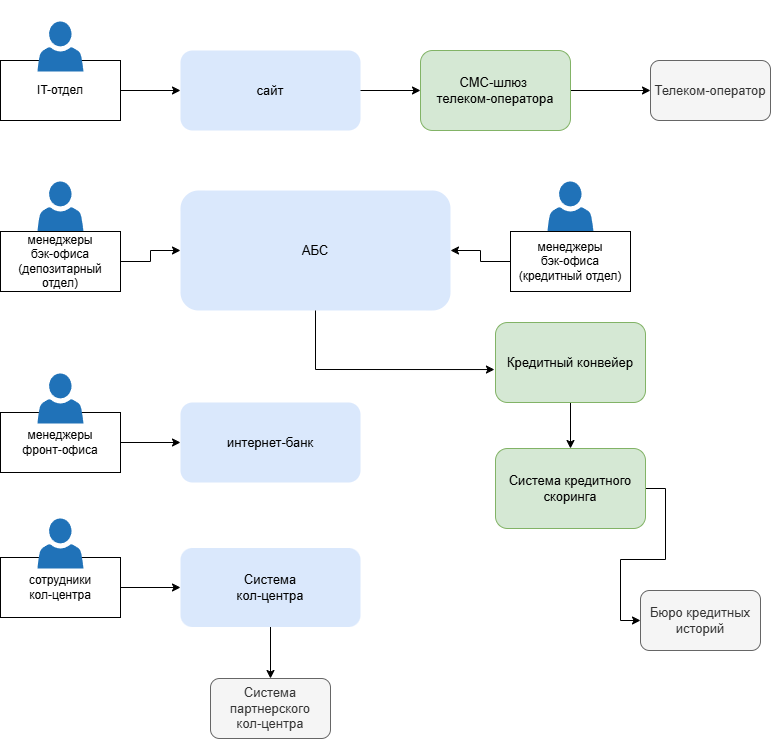

The diagram above was exported from draw.io. Its source (the exported page's mxGraphModel, read from the mxfile embedded in the PNG):
<mxGraphModel dx="2180" dy="1186" grid="1" gridSize="10" guides="1" tooltips="1" connect="1" arrows="1" fold="1" page="1" pageScale="1" pageWidth="827" pageHeight="1169" math="0" shadow="0">
  <root>
    <mxCell id="0" />
    <mxCell id="1" parent="0" />
    <mxCell id="En6jYpOxE-iCAt8cUyZO-1" parent="1" style="rounded=1;whiteSpace=wrap;html=1;fillColor=#dae8fc;strokeColor=none;fontFamily=Helvetica;fontSize=13;" value="АБС" vertex="1">
      <mxGeometry height="120" width="270" x="220" y="230" as="geometry" />
    </mxCell>
    <mxCell id="En6jYpOxE-iCAt8cUyZO-2" connectable="0" parent="1" style="group" value="" vertex="1">
      <mxGeometry height="110" width="120" x="40" y="221" as="geometry" />
    </mxCell>
    <mxCell id="En6jYpOxE-iCAt8cUyZO-3" connectable="0" parent="En6jYpOxE-iCAt8cUyZO-2" style="group" value="" vertex="1">
      <mxGeometry height="110" width="120" as="geometry" />
    </mxCell>
    <mxCell id="En6jYpOxE-iCAt8cUyZO-4" parent="En6jYpOxE-iCAt8cUyZO-3" style="sketch=0;pointerEvents=1;shadow=0;dashed=0;html=1;strokeColor=none;labelPosition=center;verticalLabelPosition=bottom;verticalAlign=top;outlineConnect=0;align=center;shape=mxgraph.office.users.user;fillColor=#2072B8;" value="" vertex="1">
      <mxGeometry height="50" width="46" x="37" as="geometry" />
    </mxCell>
    <mxCell id="En6jYpOxE-iCAt8cUyZO-5" parent="En6jYpOxE-iCAt8cUyZO-3" style="rounded=0;whiteSpace=wrap;html=1;strokeColor=default;fillColor=none;" value="менеджеры &lt;br&gt;бэк-офиса&lt;br&gt;(депозитарный отдел)" vertex="1">
      <mxGeometry height="60" width="120" y="50" as="geometry" />
    </mxCell>
    <mxCell id="En6jYpOxE-iCAt8cUyZO-6" connectable="0" parent="1" style="group" value="" vertex="1">
      <mxGeometry height="99" width="120" x="40" y="558" as="geometry" />
    </mxCell>
    <mxCell id="En6jYpOxE-iCAt8cUyZO-7" parent="En6jYpOxE-iCAt8cUyZO-6" style="rounded=0;whiteSpace=wrap;html=1;strokeColor=default;fillColor=none;container=0;" value="сотрудники&lt;br&gt;кол-центра" vertex="1">
      <mxGeometry height="60" width="120" y="39" as="geometry" />
    </mxCell>
    <mxCell id="En6jYpOxE-iCAt8cUyZO-8" parent="En6jYpOxE-iCAt8cUyZO-6" style="sketch=0;pointerEvents=1;shadow=0;dashed=0;html=1;strokeColor=none;labelPosition=center;verticalLabelPosition=bottom;verticalAlign=top;outlineConnect=0;align=center;shape=mxgraph.office.users.user;fillColor=#2072B8;container=0;" value="" vertex="1">
      <mxGeometry height="50" width="46" x="37" as="geometry" />
    </mxCell>
    <mxCell id="En6jYpOxE-iCAt8cUyZO-9" connectable="0" parent="1" style="group" value="" vertex="1">
      <mxGeometry height="99" width="120" x="40" y="40" as="geometry" />
    </mxCell>
    <mxCell id="En6jYpOxE-iCAt8cUyZO-10" parent="En6jYpOxE-iCAt8cUyZO-9" style="rounded=0;whiteSpace=wrap;html=1;strokeColor=default;fillColor=none;container=0;" value="IT-отдел" vertex="1">
      <mxGeometry height="60" width="120" y="60" as="geometry" />
    </mxCell>
    <mxCell id="En6jYpOxE-iCAt8cUyZO-11" parent="En6jYpOxE-iCAt8cUyZO-9" style="sketch=0;pointerEvents=1;shadow=0;dashed=0;html=1;strokeColor=none;labelPosition=center;verticalLabelPosition=bottom;verticalAlign=top;outlineConnect=0;align=center;shape=mxgraph.office.users.user;fillColor=#2072B8;container=0;" value="" vertex="1">
      <mxGeometry height="50" width="46" x="37" y="21" as="geometry" />
    </mxCell>
    <mxCell id="En6jYpOxE-iCAt8cUyZO-12" connectable="0" parent="1" style="group" value="" vertex="1">
      <mxGeometry height="110" width="120" x="550" y="221" as="geometry" />
    </mxCell>
    <mxCell id="En6jYpOxE-iCAt8cUyZO-13" parent="En6jYpOxE-iCAt8cUyZO-12" style="sketch=0;pointerEvents=1;shadow=0;dashed=0;html=1;strokeColor=none;labelPosition=center;verticalLabelPosition=bottom;verticalAlign=top;outlineConnect=0;align=center;shape=mxgraph.office.users.user;fillColor=#2072B8;" value="" vertex="1">
      <mxGeometry height="50" width="46" x="37" as="geometry" />
    </mxCell>
    <mxCell id="En6jYpOxE-iCAt8cUyZO-14" parent="En6jYpOxE-iCAt8cUyZO-12" style="rounded=0;whiteSpace=wrap;html=1;strokeColor=default;fillColor=none;" value="менеджеры &lt;br&gt;бэк-офиса&lt;br&gt;(кредитный отдел)" vertex="1">
      <mxGeometry height="60" width="120" y="50" as="geometry" />
    </mxCell>
    <mxCell id="En6jYpOxE-iCAt8cUyZO-15" parent="1" style="rounded=1;whiteSpace=wrap;html=1;fillColor=#dae8fc;strokeColor=none;fontFamily=Helvetica;fontSize=13;" value="интернет-банк" vertex="1">
      <mxGeometry height="80" width="180" x="220" y="442" as="geometry" />
    </mxCell>
    <mxCell id="En6jYpOxE-iCAt8cUyZO-16" edge="1" parent="1" source="En6jYpOxE-iCAt8cUyZO-17" style="edgeStyle=orthogonalEdgeStyle;rounded=0;orthogonalLoop=1;jettySize=auto;html=1;exitX=1;exitY=0.5;exitDx=0;exitDy=0;entryX=0;entryY=0.5;entryDx=0;entryDy=0;" target="En6jYpOxE-iCAt8cUyZO-22">
      <mxGeometry relative="1" as="geometry" />
    </mxCell>
    <mxCell id="En6jYpOxE-iCAt8cUyZO-17" parent="1" style="rounded=1;whiteSpace=wrap;html=1;fillColor=#dae8fc;strokeColor=none;fontFamily=Helvetica;fontSize=13;" value="сайт" vertex="1">
      <mxGeometry height="80" width="180" x="220" y="90" as="geometry" />
    </mxCell>
    <mxCell id="En6jYpOxE-iCAt8cUyZO-18" edge="1" parent="1" source="En6jYpOxE-iCAt8cUyZO-19" style="edgeStyle=orthogonalEdgeStyle;rounded=0;orthogonalLoop=1;jettySize=auto;html=1;exitX=0.5;exitY=1;exitDx=0;exitDy=0;entryX=0.5;entryY=0;entryDx=0;entryDy=0;" target="En6jYpOxE-iCAt8cUyZO-20">
      <mxGeometry relative="1" as="geometry" />
    </mxCell>
    <mxCell id="En6jYpOxE-iCAt8cUyZO-19" parent="1" style="rounded=1;whiteSpace=wrap;html=1;fillColor=#dae8fc;strokeColor=none;fontFamily=Helvetica;fontSize=13;" value="Система &lt;br&gt;кол-центра" vertex="1">
      <mxGeometry height="79" width="180" x="220" y="587.5" as="geometry" />
    </mxCell>
    <mxCell id="En6jYpOxE-iCAt8cUyZO-20" parent="1" style="rounded=1;whiteSpace=wrap;html=1;fillColor=#f5f5f5;strokeColor=#666666;fontFamily=Helvetica;fontSize=13;fontColor=#333333;" value="Система &lt;br&gt;партнерского&lt;br&gt;кол-центра" vertex="1">
      <mxGeometry height="60" width="120" x="250" y="718" as="geometry" />
    </mxCell>
    <mxCell id="En6jYpOxE-iCAt8cUyZO-21" edge="1" parent="1" source="En6jYpOxE-iCAt8cUyZO-22" style="edgeStyle=orthogonalEdgeStyle;rounded=0;orthogonalLoop=1;jettySize=auto;html=1;exitX=1;exitY=0.5;exitDx=0;exitDy=0;entryX=0;entryY=0.5;entryDx=0;entryDy=0;" target="En6jYpOxE-iCAt8cUyZO-36">
      <mxGeometry relative="1" as="geometry" />
    </mxCell>
    <mxCell id="En6jYpOxE-iCAt8cUyZO-22" parent="1" style="rounded=1;whiteSpace=wrap;html=1;fillColor=#d5e8d4;strokeColor=#82b366;fontFamily=Helvetica;fontSize=13;" value="СМС-шлюз&amp;nbsp;&lt;br&gt;телеком-оператора" vertex="1">
      <mxGeometry height="80" width="150" x="460" y="90" as="geometry" />
    </mxCell>
    <mxCell id="En6jYpOxE-iCAt8cUyZO-23" parent="1" style="rounded=1;whiteSpace=wrap;html=1;fillColor=#f5f5f5;strokeColor=#666666;fontFamily=Helvetica;fontSize=13;fontColor=#333333;" value="Бюро кредитных историй" vertex="1">
      <mxGeometry height="60" width="120" x="680" y="630" as="geometry" />
    </mxCell>
    <mxCell id="En6jYpOxE-iCAt8cUyZO-24" edge="1" parent="1" source="En6jYpOxE-iCAt8cUyZO-25" style="edgeStyle=orthogonalEdgeStyle;rounded=0;orthogonalLoop=1;jettySize=auto;html=1;exitX=0.5;exitY=1;exitDx=0;exitDy=0;entryX=0.5;entryY=0;entryDx=0;entryDy=0;" target="En6jYpOxE-iCAt8cUyZO-27">
      <mxGeometry relative="1" as="geometry" />
    </mxCell>
    <mxCell id="En6jYpOxE-iCAt8cUyZO-25" parent="1" style="rounded=1;whiteSpace=wrap;html=1;fillColor=#d5e8d4;strokeColor=#82b366;fontFamily=Helvetica;fontSize=13;" value="Кредитный конвейер" vertex="1">
      <mxGeometry height="80" width="150" x="535" y="362" as="geometry" />
    </mxCell>
    <mxCell id="En6jYpOxE-iCAt8cUyZO-26" edge="1" parent="1" source="En6jYpOxE-iCAt8cUyZO-27" style="edgeStyle=orthogonalEdgeStyle;rounded=0;orthogonalLoop=1;jettySize=auto;html=1;exitX=1;exitY=0.5;exitDx=0;exitDy=0;entryX=0;entryY=0.5;entryDx=0;entryDy=0;" target="En6jYpOxE-iCAt8cUyZO-23">
      <mxGeometry relative="1" as="geometry" />
    </mxCell>
    <mxCell id="En6jYpOxE-iCAt8cUyZO-27" parent="1" style="rounded=1;whiteSpace=wrap;html=1;fillColor=#d5e8d4;strokeColor=#82b366;fontFamily=Helvetica;fontSize=13;" value="Система кредитного скоринга" vertex="1">
      <mxGeometry height="80" width="150" x="535" y="488" as="geometry" />
    </mxCell>
    <mxCell id="En6jYpOxE-iCAt8cUyZO-28" edge="1" parent="1" source="En6jYpOxE-iCAt8cUyZO-29" style="edgeStyle=orthogonalEdgeStyle;rounded=0;orthogonalLoop=1;jettySize=auto;html=1;exitX=1;exitY=0.5;exitDx=0;exitDy=0;" target="En6jYpOxE-iCAt8cUyZO-15">
      <mxGeometry relative="1" as="geometry" />
    </mxCell>
    <mxCell id="En6jYpOxE-iCAt8cUyZO-29" parent="1" style="rounded=0;whiteSpace=wrap;html=1;strokeColor=default;fillColor=none;container=0;" value="менеджеры &lt;br&gt;фронт-офиса" vertex="1">
      <mxGeometry height="60" width="120" x="40" y="452" as="geometry" />
    </mxCell>
    <mxCell id="En6jYpOxE-iCAt8cUyZO-30" parent="1" style="sketch=0;pointerEvents=1;shadow=0;dashed=0;html=1;strokeColor=none;labelPosition=center;verticalLabelPosition=bottom;verticalAlign=top;outlineConnect=0;align=center;shape=mxgraph.office.users.user;fillColor=#2072B8;container=0;" value="" vertex="1">
      <mxGeometry height="50" width="46" x="77" y="413" as="geometry" />
    </mxCell>
    <mxCell id="En6jYpOxE-iCAt8cUyZO-31" edge="1" parent="1" source="En6jYpOxE-iCAt8cUyZO-7" style="edgeStyle=orthogonalEdgeStyle;rounded=0;orthogonalLoop=1;jettySize=auto;html=1;exitX=1;exitY=0.5;exitDx=0;exitDy=0;entryX=0;entryY=0.5;entryDx=0;entryDy=0;" target="En6jYpOxE-iCAt8cUyZO-19">
      <mxGeometry relative="1" as="geometry" />
    </mxCell>
    <mxCell id="En6jYpOxE-iCAt8cUyZO-32" edge="1" parent="1" source="En6jYpOxE-iCAt8cUyZO-5" style="edgeStyle=orthogonalEdgeStyle;rounded=0;orthogonalLoop=1;jettySize=auto;html=1;exitX=1;exitY=0.5;exitDx=0;exitDy=0;entryX=0;entryY=0.5;entryDx=0;entryDy=0;" target="En6jYpOxE-iCAt8cUyZO-1">
      <mxGeometry relative="1" as="geometry" />
    </mxCell>
    <mxCell id="En6jYpOxE-iCAt8cUyZO-33" edge="1" parent="1" source="En6jYpOxE-iCAt8cUyZO-14" style="edgeStyle=orthogonalEdgeStyle;rounded=0;orthogonalLoop=1;jettySize=auto;html=1;exitX=0;exitY=0.5;exitDx=0;exitDy=0;entryX=1;entryY=0.5;entryDx=0;entryDy=0;" target="En6jYpOxE-iCAt8cUyZO-1">
      <mxGeometry relative="1" as="geometry" />
    </mxCell>
    <mxCell id="En6jYpOxE-iCAt8cUyZO-34" edge="1" parent="1" source="En6jYpOxE-iCAt8cUyZO-1" style="edgeStyle=orthogonalEdgeStyle;rounded=0;orthogonalLoop=1;jettySize=auto;html=1;exitX=0.5;exitY=1;exitDx=0;exitDy=0;entryX=-0.007;entryY=0.588;entryDx=0;entryDy=0;entryPerimeter=0;" target="En6jYpOxE-iCAt8cUyZO-25">
      <mxGeometry relative="1" as="geometry" />
    </mxCell>
    <mxCell id="En6jYpOxE-iCAt8cUyZO-35" edge="1" parent="1" source="En6jYpOxE-iCAt8cUyZO-10" style="edgeStyle=orthogonalEdgeStyle;rounded=0;orthogonalLoop=1;jettySize=auto;html=1;exitX=1;exitY=0.5;exitDx=0;exitDy=0;entryX=0;entryY=0.5;entryDx=0;entryDy=0;" target="En6jYpOxE-iCAt8cUyZO-17">
      <mxGeometry relative="1" as="geometry" />
    </mxCell>
    <mxCell id="En6jYpOxE-iCAt8cUyZO-36" parent="1" style="rounded=1;whiteSpace=wrap;html=1;fillColor=#f5f5f5;strokeColor=#666666;fontFamily=Helvetica;fontSize=13;fontColor=#333333;" value="Телеком-оператор" vertex="1">
      <mxGeometry height="60" width="120" x="690" y="100" as="geometry" />
    </mxCell>
  </root>
</mxGraphModel>